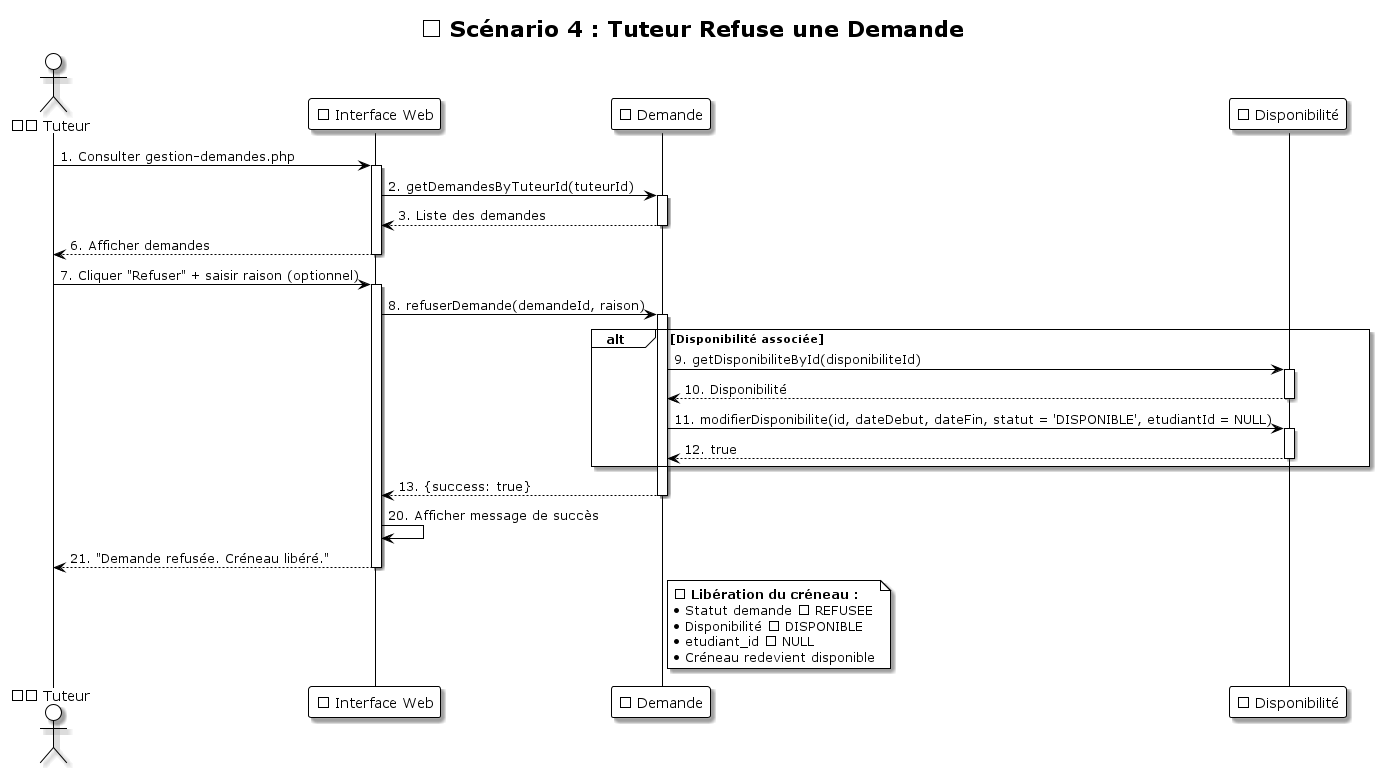

The diagram above was rendered by PlantUML. Its source (embedded in the PNG):
@startuml Sequence_04_Tuteur_Refuse_Demande
!theme plain
skinparam shadowing true
skinparam backgroundColor #FFFFFF

title ❌ Scénario 4 : Tuteur Refuse une Demande

actor "👨🏫 Tuteur" as Tuteur
participant "🌐 Interface Web" as UI
participant "📝 Demande" as Demande
participant "⏰ Disponibilité" as Disponibilite

Tuteur -> UI: 1. Consulter gestion-demandes.php
activate UI
UI -> Demande: 2. getDemandesByTuteurId(tuteurId)
activate Demande
Demande --> UI: 3. Liste des demandes
deactivate Demande
UI --> Tuteur: 6. Afficher demandes
deactivate UI

Tuteur -> UI: 7. Cliquer "Refuser" + saisir raison (optionnel)
activate UI
UI -> Demande: 8. refuserDemande(demandeId, raison)
activate Demande

alt Disponibilité associée
    Demande -> Disponibilite: 9. getDisponibiliteById(disponibiliteId)
    activate Disponibilite
    Disponibilite --> Demande: 10. Disponibilité
    deactivate Disponibilite
    
    Demande -> Disponibilite: 11. modifierDisponibilite(id, dateDebut, dateFin, statut = 'DISPONIBLE', etudiantId = NULL)
    activate Disponibilite
    Disponibilite --> Demande: 12. true
    deactivate Disponibilite
end

Demande --> UI: 13. {success: true}
deactivate Demande

UI -> UI: 20. Afficher message de succès
UI --> Tuteur: 21. "Demande refusée. Créneau libéré."
deactivate UI

note right of Demande
  🔄 **Libération du créneau :**
  • Statut demande → REFUSEE
  • Disponibilité → DISPONIBLE
  • etudiant_id → NULL
  • Créneau redevient disponible
end note
@enduml